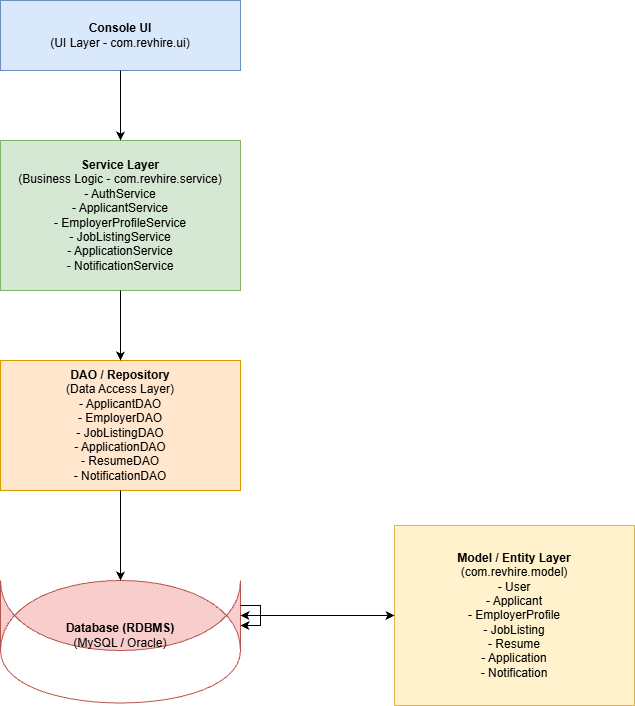

The diagram above was exported from draw.io. Its source (the exported page's mxGraphModel, read from the mxfile embedded in the PNG):
<mxGraphModel dx="1042" dy="562" grid="1" gridSize="10" guides="1" tooltips="1" connect="1" arrows="1" fold="1" page="1" pageScale="1" pageWidth="827" pageHeight="1169" math="0" shadow="0">
  <root>
    <mxCell id="0" />
    <mxCell id="1" parent="0" />
    <mxCell id="0oH7kuHcfn2nVCIpSWts-1" parent="1" style="rounded=0;whiteSpace=wrap;html=1;fillColor=#dae8fc;strokeColor=#6c8ebf;" value="&lt;b&gt;Console UI&lt;/b&gt;&lt;br&gt;(UI Layer - com.revhire.ui)" vertex="1">
      <mxGeometry height="70" width="240" x="20" y="410" as="geometry" />
    </mxCell>
    <mxCell id="0oH7kuHcfn2nVCIpSWts-2" parent="1" style="rounded=0;whiteSpace=wrap;html=1;fillColor=#d5e8d4;strokeColor=#82b366;" value="&lt;b&gt;Service Layer&lt;/b&gt;&lt;br&gt;(Business Logic - com.revhire.service)&lt;br&gt;- AuthService&lt;br&gt;- ApplicantService&lt;br&gt;- EmployerProfileService&lt;br&gt;- JobListingService&lt;br&gt;- ApplicationService&lt;br&gt;- NotificationService" vertex="1">
      <mxGeometry height="150" width="240" x="20" y="550" as="geometry" />
    </mxCell>
    <mxCell id="0oH7kuHcfn2nVCIpSWts-3" parent="1" style="rounded=0;whiteSpace=wrap;html=1;fillColor=#ffe6cc;strokeColor=#d79b00;" value="&lt;b&gt;DAO / Repository&lt;/b&gt;&lt;br&gt;(Data Access Layer)&lt;br&gt;- ApplicantDAO&lt;br&gt;- EmployerDAO&lt;br&gt;- JobListingDAO&lt;br&gt;- ApplicationDAO&lt;br&gt;- ResumeDAO&lt;br&gt;- NotificationDAO" vertex="1">
      <mxGeometry height="130" width="240" x="20" y="770" as="geometry" />
    </mxCell>
    <mxCell id="0oH7kuHcfn2nVCIpSWts-4" parent="1" style="shape=cylinder;whiteSpace=wrap;html=1;boundedLbl=1;backgroundOutline=1;size=15;fillColor=#f8cecc;strokeColor=#b85450;" value="&lt;b&gt;Database (RDBMS)&lt;/b&gt;&lt;br&gt;(MySQL / Oracle)" vertex="1">
      <mxGeometry height="70" width="240" x="20" y="990" as="geometry" />
    </mxCell>
    <mxCell id="0oH7kuHcfn2nVCIpSWts-5" parent="1" style="rounded=0;whiteSpace=wrap;html=1;fillColor=#fff2cc;strokeColor=#d6b656;" value="&lt;b&gt;Model / Entity Layer&lt;/b&gt;&lt;br&gt;(com.revhire.model)&lt;br&gt;- User&lt;br&gt;- Applicant&lt;br&gt;- EmployerProfile&lt;br&gt;- JobListing&lt;br&gt;- Resume&lt;br&gt;- Application&lt;br&gt;- Notification" vertex="1">
      <mxGeometry height="180" width="240" x="414" y="935" as="geometry" />
    </mxCell>
    <mxCell id="0oH7kuHcfn2nVCIpSWts-6" edge="1" parent="1" source="0oH7kuHcfn2nVCIpSWts-1" style="endArrow=classic;html=1;exitX=0.5;exitY=1;entryX=0.5;entryY=0;rounded=0;" target="0oH7kuHcfn2nVCIpSWts-2" value="">
      <mxGeometry height="50" relative="1" width="50" as="geometry">
        <mxPoint x="140" y="480" as="sourcePoint" />
        <mxPoint x="140" y="550" as="targetPoint" />
      </mxGeometry>
    </mxCell>
    <mxCell id="0oH7kuHcfn2nVCIpSWts-7" edge="1" parent="1" source="0oH7kuHcfn2nVCIpSWts-2" style="endArrow=classic;html=1;exitX=0.5;exitY=1;entryX=0.5;entryY=0;rounded=0;" target="0oH7kuHcfn2nVCIpSWts-3" value="">
      <mxGeometry height="50" relative="1" width="50" as="geometry">
        <mxPoint x="140" y="700" as="sourcePoint" />
        <mxPoint x="140" y="770" as="targetPoint" />
      </mxGeometry>
    </mxCell>
    <mxCell id="0oH7kuHcfn2nVCIpSWts-8" edge="1" parent="1" source="0oH7kuHcfn2nVCIpSWts-3" style="endArrow=classic;html=1;exitX=0.5;exitY=1;entryX=0.5;entryY=0;rounded=0;" target="0oH7kuHcfn2nVCIpSWts-4" value="">
      <mxGeometry height="50" relative="1" width="50" as="geometry">
        <mxPoint x="140" y="900" as="sourcePoint" />
        <mxPoint x="140" y="970" as="targetPoint" />
      </mxGeometry>
    </mxCell>
    <mxCell id="0oH7kuHcfn2nVCIpSWts-9" edge="1" parent="1" source="0oH7kuHcfn2nVCIpSWts-4" style="endArrow=classic;startArrow=classic;html=1;exitX=1;exitY=0.5;entryX=0;entryY=0.5;rounded=0;" target="0oH7kuHcfn2nVCIpSWts-5" value="">
      <mxGeometry height="50" relative="1" width="50" as="geometry">
        <mxPoint x="260" y="1005" as="sourcePoint" />
        <mxPoint x="340" y="1005" as="targetPoint" />
      </mxGeometry>
    </mxCell>
    <mxCell id="0oH7kuHcfn2nVCIpSWts-10" edge="1" parent="1" source="0oH7kuHcfn2nVCIpSWts-4" style="edgeStyle=orthogonalEdgeStyle;rounded=0;orthogonalLoop=1;jettySize=auto;html=1;" target="0oH7kuHcfn2nVCIpSWts-4">
      <mxGeometry relative="1" as="geometry" />
    </mxCell>
  </root>
</mxGraphModel>